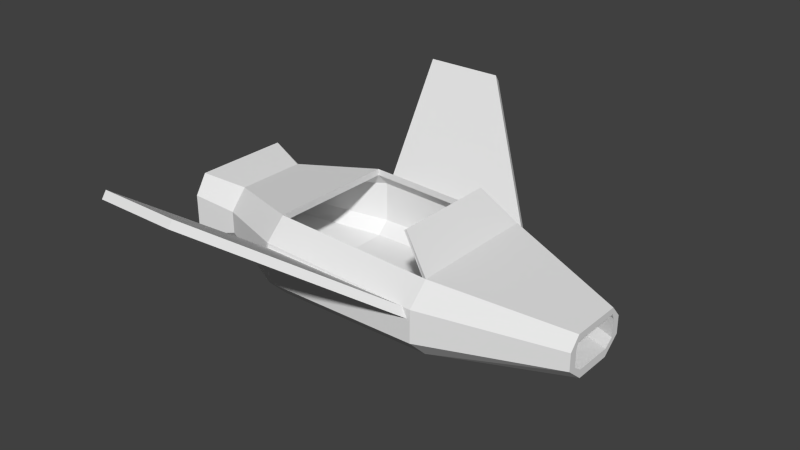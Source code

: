 # Source: flux_ship.blend  (saved by Blender 2.79.0; exported with 4.5.12 LTS)
import bpy
from mathutils import Matrix  # noqa: F401  (used for matrix-valued properties, if any)

bpy.ops.wm.read_factory_settings(use_empty=True)
scene = bpy.context.scene
scene.name = 'Scene'

# ---- collections
col_collection_1 = bpy.data.collections.new('Collection 1'); scene.collection.children.link(col_collection_1)

# ---- world
world_world = bpy.data.worlds.new('World'); scene.world = world_world
world_world.color = (0.05088, 0.05088, 0.05088)
world_world.use_sun_shadow = False
world_world.sun_shadow_jitter_overblur = 0.0
world_world.cycles.sampling_method = 'NONE'
world_world.cycles.sample_map_resolution = 256

# ---- meshes
me_cube_001 = bpy.data.meshes.new('Cube.001')
me_cube_001.from_pydata([(-1.0, 0.5905, -0.1645), (-1.0, 0.6478, -0.08262), (-1.6, -1.048, 0.9826), (-1.6, -0.9905, 1.065), (1.0, 0.5905, -0.1645), (1.0, 0.6478, -0.08262), (-0.6, -1.048, 0.9826), (-0.6, -0.9905, 1.065)], [], [(0, 1, 3, 2), (2, 3, 7, 6), (6, 7, 5, 4), (4, 5, 1, 0), (2, 6, 4, 0), (7, 3, 1, 5)])
_uv = me_cube_001.uv_layers.new(name='UVMap')
_uv.uv.foreach_set('vector', [0.0, 0.0, 1.0, 0.0, 1.0, 1.0, 0.0, 1.0, 0.0, 0.0, 1.0, 0.0, 1.0, 1.0, 0.0, 1.0, 0.0, 0.0, 1.0, 0.0, 1.0, 1.0, 0.0, 1.0, 0.0, 0.0, 1.0, 0.0, 1.0, 1.0, 0.0, 1.0, 0.0, 0.0, 1.0, 0.0, 1.0, 1.0, 0.0, 1.0, 0.0, 0.0, 1.0, 0.0, 1.0, 1.0, 0.0, 1.0])
me_cube_001.use_remesh_preserve_volume = False
me_cube_001.use_remesh_preserve_attributes = False
me_cube_001.use_mirror_vertex_groups = False
me_cube_001.update()
me_cube = bpy.data.meshes.new('Cube')
me_cube.from_pydata([(-1.0, -0.9905, -0.1645), (-1.0, -1.048, -0.08262), (-1.6, 0.6478, 0.9826), (-1.6, 0.5905, 1.065), (1.0, -0.9905, -0.1645), (1.0, -1.048, -0.08262), (-0.6, 0.6478, 0.9826), (-0.6, 0.5905, 1.065)], [], [(0, 1, 3, 2), (2, 3, 7, 6), (6, 7, 5, 4), (4, 5, 1, 0), (2, 6, 4, 0), (7, 3, 1, 5)])
_uv = me_cube.uv_layers.new(name='UVMap')
_uv.uv.foreach_set('vector', [0.0, 0.0, 1.0, 0.0, 1.0, 1.0, 0.0, 1.0, 0.0, 0.0, 1.0, 0.0, 1.0, 1.0, 0.0, 1.0, 0.0, 0.0, 1.0, 0.0, 1.0, 1.0, 0.0, 1.0, 0.0, 0.0, 1.0, 0.0, 1.0, 1.0, 0.0, 1.0, 0.0, 0.0, 1.0, 0.0, 1.0, 1.0, 0.0, 1.0, 0.0, 0.0, 1.0, 0.0, 1.0, 1.0, 0.0, 1.0])
me_cube.use_remesh_preserve_volume = False
me_cube.use_remesh_preserve_attributes = False
me_cube.use_mirror_vertex_groups = False
me_cube.update()
me_cube_000 = bpy.data.meshes.new('Cube.000')
me_cube_000.from_pydata([(-2.5, 1.52, -0.4), (-2.5, 0.48, -0.4), (-2.5, 0.48, -0.5), (-2.5, 1.52, -0.5), (-2.0, 0.56, -0.3702), (-2.0, 0.56, -0.2702), (-2.0, 1.44, -0.3702), (-2.0, 1.44, -0.2702), (1.0, 1.8, -0.3652), (1.0, 1.8, -0.4652), (1.0, 0.2, -0.3652), (1.0, 0.2, -0.4652), (-1.0, 1.8, -0.4), (-1.0, 1.8, -0.5), (-1.0, 0.2, -0.4), (-1.0, 0.2, -0.5), (2.5, 0.76, -0.2955), (2.5, 0.76, -0.3955), (2.5, 1.24, -0.2955), (2.5, 1.24, -0.3955), (-2.5, 1.65, -0.25), (-2.5, 1.75, -0.25), (-2.0, 1.65, -0.1202), (-2.0, 1.55, -0.1202), (1.0, 1.95, -0.2152), (1.0, 2.05, -0.2152), (-1.0, 1.95, -0.25), (-1.0, 2.05, -0.25), (2.5, 1.35, -0.2152), (2.5, 1.45, -0.2152), (-2.0, 0.35, -0.1202), (-1.0, -0.05, -0.25), (-1.0, 0.05, -0.25), (-2.0, 0.45, -0.1202), (1.0, 0.05, -0.2152), (1.0, -0.05, -0.2152), (-2.5, 0.25, -0.25), (-2.5, 0.35, -0.25), (2.5, 0.65, -0.2152), (2.5, 0.55, -0.2152), (-2.5, 1.65, 0.25), (-2.5, 1.75, 0.25), (-2.0, 1.65, 0.1533), (-2.0, 1.55, 0.1533), (1.0, 1.95, 0.1803), (1.0, 2.05, 0.1803), (-1.0, 1.95, 0.25), (-1.0, 2.05, 0.25), (2.5, 1.35, 0.001728), (2.5, 1.45, 0.001728), (-2.0, 0.35, 0.1533), (-1.0, -0.05, 0.25), (-1.0, 0.05, 0.25), (-2.0, 0.45, 0.1533), (1.0, 0.05, 0.1803), (1.0, -0.05, 0.1803), (-2.5, 0.25, 0.25), (-2.5, 0.35, 0.25), (2.5, 0.65, 0.001728), (2.5, 0.55, 0.001728), (-2.5, 1.6, 0.41), (-2.5, 1.6, 0.49), (-2.0, 1.439, 0.3933), (-2.0, 1.439, 0.3133), (1.0, 1.799, 0.3403), (1.0, 1.799, 0.4203), (-1.0, 1.799, 0.41), (-1.0, 1.799, 0.49), (2.5, 1.32, 0.07291), (2.5, 1.32, 0.1528), (-2.0, 0.5605, 0.3933), (-1.0, 0.2007, 0.49), (-1.0, 0.2007, 0.41), (-2.0, 0.5605, 0.3133), (1.0, 0.2007, 0.3403), (1.0, 0.2007, 0.4203), (-2.5, 0.4003, 0.49), (-2.5, 0.4003, 0.41), (2.5, 0.6803, 0.07291), (2.5, 0.6803, 0.1528), (0.5881, 1.639, 0.7684), (0.6137, 1.639, 0.7904), (0.5881, 0.3605, 0.7684), (0.6137, 0.3605, 0.7904)], [], [(13, 15, 4, 6), (8, 12, 14, 10), (13, 9, 11, 15), (10, 14, 32, 34), (11, 9, 19, 17), (3, 0, 20, 21), (13, 6, 22, 27), (2, 4, 30, 36), (7, 12, 26, 23), (14, 12, 7, 5), (2, 1, 0, 3), (11, 17, 39, 35), (5, 7, 0, 1), (6, 4, 2, 3), (19, 18, 16, 17), (5, 1, 37, 33), (12, 8, 24, 26), (8, 10, 16, 18), (20, 23, 43, 40), (35, 39, 59, 55), (27, 22, 42, 47), (34, 32, 52, 54), (9, 13, 27, 25), (6, 3, 21, 22), (18, 19, 29, 28), (8, 18, 28, 24), (0, 7, 23, 20), (19, 9, 25, 29), (22, 21, 41, 42), (39, 38, 58, 59), (21, 20, 40, 41), (23, 26, 46, 43), (16, 10, 34, 38), (4, 15, 31, 30), (15, 11, 35, 31), (17, 16, 38, 39), (14, 5, 33, 32), (1, 2, 36, 37), (43, 46, 66, 63), (52, 53, 73, 72), (53, 57, 77, 73), (50, 51, 71, 70), (57, 56, 76, 77), (45, 47, 67, 65), (44, 48, 68, 64), (46, 44, 64, 66), (31, 35, 55, 51), (38, 34, 54, 58), (28, 29, 49, 48), (29, 25, 45, 49), (26, 24, 44, 46), (24, 28, 48, 44), (37, 36, 56, 57), (25, 27, 47, 45), (30, 31, 51, 50), (33, 37, 57, 53), (32, 33, 53, 52), (36, 30, 50, 56), (67, 66, 64, 65), (63, 62, 61, 60), (66, 67, 62, 63), (65, 64, 68, 69), (75, 74, 72, 71), (71, 72, 73, 70), (70, 73, 77, 76), (74, 75, 79, 78), (56, 50, 70, 76), (41, 40, 60, 61), (42, 41, 61, 62), (59, 58, 78, 79), (47, 42, 62, 67), (54, 52, 72, 74), (40, 43, 63, 60), (55, 59, 79, 75), (51, 55, 75, 71), (48, 49, 69, 68), (58, 54, 74, 78), (49, 45, 65, 69), (65, 75, 79, 69), (78, 68, 69, 79), (74, 64, 68, 78), (65, 64, 80, 81), (62, 70, 71, 67), (66, 67, 71, 72), (63, 66, 72, 73), (70, 62, 61, 76), (77, 60, 63, 73), (60, 77, 76, 61), (82, 83, 81, 80), (64, 74, 82, 80), (74, 75, 83, 82), (75, 65, 81, 83)])
_uv = me_cube_000.uv_layers.new(name='UVMap')
_uv.uv.foreach_set('vector', [0.2289, 0.1761, 0.03093, 0.1761, 0.07547, 0.05852, 0.1843, 0.05852, 0.4763, 0.176, 0.4763, 0.4108, 0.2784, 0.4108, 0.2784, 0.176, 0.2289, 0.1761, 0.2289, 0.4109, 0.03093, 0.4109, 0.03093, 0.1761, 0.2784, 0.176, 0.2784, 0.4108, 0.2598, 0.411, 0.2598, 0.1762, 0.03093, 0.4109, 0.2289, 0.4109, 0.1596, 0.5869, 0.1002, 0.5869, 0.8771, 0.8001, 0.8648, 0.8001, 0.8462, 0.7849, 0.8462, 0.7731, 0.7549, 0.1778, 0.7703, 0.05802, 0.8018, 0.05963, 0.7865, 0.1797, 0.8773, 0.5854, 0.893, 0.5274, 0.9245, 0.5258, 0.9089, 0.5837, 0.6217, 0.9396, 0.6049, 0.825, 0.623, 0.8262, 0.6399, 0.9405, 0.2784, 0.4108, 0.4763, 0.4108, 0.4318, 0.5283, 0.3229, 0.5283, 0.8771, 0.9222, 0.8648, 0.9222, 0.8648, 0.8001, 0.8771, 0.8001, 0.03093, 0.4109, 0.1002, 0.5869, 0.07423, 0.5866, 0.0, 0.4105, 0.3229, 0.5283, 0.4318, 0.5283, 0.4417, 0.5869, 0.313, 0.5869, 0.1843, 0.05852, 0.07547, 0.05852, 0.06557, 8.398e-08, 0.1942, 0.0, 0.2656, 0.8556, 0.2532, 0.8556, 0.2532, 0.7992, 0.2656, 0.7992, 0.5116, 0.472, 0.4951, 0.4129, 0.5133, 0.4119, 0.5298, 0.4711, 0.4763, 0.4108, 0.4763, 0.176, 0.4949, 0.1762, 0.4949, 0.411, 0.4763, 0.176, 0.2784, 0.176, 0.3476, 0.0, 0.407, 0.0, 0.6233, 0.9997, 0.6399, 0.9405, 0.6737, 0.9406, 0.6852, 1.0, 0.9127, 0.1713, 0.9104, 4.157e-05, 0.9372, 0.0, 0.9617, 0.1713, 0.7865, 0.1797, 0.8018, 0.05963, 0.8356, 0.05968, 0.8484, 0.1798, 0.5181, 0.8197, 0.513, 0.5854, 0.5748, 0.5851, 0.567, 0.8195, 0.7584, 0.4122, 0.7549, 0.1778, 0.7865, 0.1797, 0.7901, 0.4141, 0.7703, 0.05802, 0.7547, 0.0, 0.7862, 0.001759, 0.8018, 0.05963, 0.2532, 0.8556, 0.2656, 0.8556, 0.2433, 0.8802, 0.2433, 0.8685, 0.4763, 0.176, 0.407, 0.0, 0.4206, 0.0001128, 0.4949, 0.1762, 0.6052, 0.9987, 0.6217, 0.9396, 0.6399, 0.9405, 0.6233, 0.9997, 0.1596, 0.5869, 0.2289, 0.4109, 0.2598, 0.4105, 0.1856, 0.5866, 0.8018, 0.05963, 0.7862, 0.001759, 0.8481, 0.001855, 0.8356, 0.05968, 0.2433, 0.7746, 0.2433, 0.7863, 0.2165, 0.7863, 0.2165, 0.7746, 0.8462, 0.7731, 0.8462, 0.7849, 0.7843, 0.7849, 0.7843, 0.7731, 0.6399, 0.9405, 0.623, 0.8262, 0.6849, 0.8265, 0.6737, 0.9406, 0.3476, 0.0, 0.2784, 0.176, 0.2598, 0.1762, 0.334, 0.0001128, 0.893, 0.5274, 0.8776, 0.4076, 0.9092, 0.4057, 0.9245, 0.5258, 0.8776, 0.4076, 0.8811, 0.1732, 0.9127, 0.1713, 0.9092, 0.4057, 0.2656, 0.7992, 0.2532, 0.7992, 0.2433, 0.7863, 0.2433, 0.7746, 0.4949, 0.5866, 0.5116, 0.472, 0.5298, 0.4711, 0.513, 0.5854, 0.8648, 0.9222, 0.8771, 0.9222, 0.8462, 0.9492, 0.8462, 0.9375, 0.6737, 0.9406, 0.6849, 0.8265, 0.7051, 0.8254, 0.6938, 0.9399, 0.5748, 0.5851, 0.5636, 0.471, 0.5838, 0.4717, 0.595, 0.5862, 0.5636, 0.471, 0.5751, 0.4116, 0.595, 0.4119, 0.5838, 0.4717, 0.9583, 0.5258, 0.971, 0.4056, 1.0, 0.4074, 0.9874, 0.5273, 0.7843, 0.9375, 0.7843, 0.9492, 0.7547, 0.9316, 0.7645, 0.9316, 0.7547, 0.1764, 0.7547, 0.4113, 0.7236, 0.4116, 0.7236, 0.1767, 0.677, 0.5921, 0.6573, 0.4118, 0.6662, 0.4116, 0.6973, 0.5911, 0.6849, 0.8265, 0.677, 0.5921, 0.6973, 0.5911, 0.7051, 0.8254, 0.9092, 0.4057, 0.9127, 0.1713, 0.9617, 0.1713, 0.971, 0.4056, 0.5204, 0.9999, 0.5181, 0.8197, 0.567, 0.8195, 0.5473, 0.9998, 0.2433, 0.8685, 0.2433, 0.8802, 0.2165, 0.8802, 0.2165, 0.8685, 0.7878, 0.5854, 0.7901, 0.4141, 0.839, 0.4142, 0.8146, 0.5854, 0.623, 0.8262, 0.6281, 0.5919, 0.677, 0.5921, 0.6849, 0.8265, 0.6281, 0.5919, 0.6305, 0.4117, 0.6573, 0.4118, 0.677, 0.5921, 0.8462, 0.9375, 0.8462, 0.9492, 0.7843, 0.9492, 0.7843, 0.9375, 0.7901, 0.4141, 0.7865, 0.1797, 0.8484, 0.1798, 0.839, 0.4142, 0.9245, 0.5258, 0.9092, 0.4057, 0.971, 0.4056, 0.9583, 0.5258, 0.5298, 0.4711, 0.5133, 0.4119, 0.5751, 0.4116, 0.5636, 0.471, 0.513, 0.5854, 0.5298, 0.4711, 0.5636, 0.471, 0.5748, 0.5851, 0.9089, 0.5837, 0.9245, 0.5258, 0.9583, 0.5258, 0.9708, 0.5836, 0.715, 0.8255, 0.7051, 0.8254, 0.6973, 0.5911, 0.7072, 0.5911, 0.6938, 0.9399, 0.7037, 0.9399, 0.715, 0.9998, 0.7051, 0.9997, 0.7051, 0.8254, 0.715, 0.8255, 0.7037, 0.9399, 0.6938, 0.9399, 0.7072, 0.5911, 0.6973, 0.5911, 0.6662, 0.4116, 0.6761, 0.4116, 0.5971, 0.8205, 0.5872, 0.8205, 0.595, 0.5862, 0.6049, 0.5861, 0.6049, 0.5861, 0.595, 0.5862, 0.5838, 0.4717, 0.5936, 0.4717, 0.5936, 0.4717, 0.5838, 0.4717, 0.595, 0.4119, 0.6049, 0.4118, 0.5872, 0.8205, 0.5971, 0.8205, 0.566, 1.0, 0.5561, 1.0, 0.9708, 0.5836, 0.9583, 0.5258, 0.9874, 0.5273, 1.0, 0.5847, 0.7843, 0.7731, 0.7843, 0.7849, 0.7645, 0.7908, 0.7547, 0.7908, 0.8356, 0.05968, 0.8481, 0.001855, 0.8773, 0.0007824, 0.8647, 0.05816, 0.2165, 0.7746, 0.2165, 0.7863, 0.2077, 0.7898, 0.1978, 0.7898, 0.8484, 0.1798, 0.8356, 0.05968, 0.8647, 0.05816, 0.8773, 0.178, 0.567, 0.8195, 0.5748, 0.5851, 0.595, 0.5862, 0.5872, 0.8205, 0.6852, 1.0, 0.6737, 0.9406, 0.6938, 0.9399, 0.7051, 0.9997, 0.4949, 0.1764, 0.5691, 0.0, 0.5852, 0.0002122, 0.5259, 0.1767, 0.4949, 0.4113, 0.4949, 0.1764, 0.5259, 0.1767, 0.5259, 0.4116, 0.2165, 0.8685, 0.2165, 0.8802, 0.1978, 0.8649, 0.2077, 0.8649, 0.5473, 0.9998, 0.567, 0.8195, 0.5872, 0.8205, 0.5561, 1.0, 0.6804, 2.799e-08, 0.7547, 0.1764, 0.7236, 0.1767, 0.6643, 0.0002122, 0.7236, 0.1767, 0.5259, 0.1767, 0.5852, 0.0002122, 0.6643, 0.0002122, 0.2077, 0.7898, 0.2077, 0.8649, 0.1978, 0.8649, 0.1978, 0.7898, 0.0, 0.6377, 0.1978, 0.6377, 0.1384, 0.8142, 0.05933, 0.8142, 0.434, 0.5933, 0.4412, 0.5869, 0.4412, 0.6571, 0.4314, 0.6568, 0.8167, 0.7309, 0.8167, 0.6277, 0.9402, 0.5854, 0.9402, 0.7731, 0.7249, 0.5993, 0.715, 0.5993, 0.715, 0.4116, 0.7249, 0.4116, 0.3213, 0.7323, 0.1978, 0.7746, 0.1978, 0.5869, 0.3213, 0.6291, 0.8167, 0.6277, 0.8167, 0.7309, 0.7547, 0.7497, 0.7547, 0.6089, 0.3833, 0.6103, 0.3833, 0.7511, 0.3213, 0.7323, 0.3213, 0.6291, 0.7645, 0.7908, 0.7645, 0.9316, 0.7547, 0.9316, 0.7547, 0.7908, 0.7319, 0.5617, 0.7249, 0.5617, 0.7249, 0.4116, 0.7319, 0.4116, 0.1978, 0.6377, 0.0, 0.6377, 0.01978, 0.5869, 0.178, 0.5869, 0.4438, 0.5869, 0.4508, 0.5935, 0.4511, 0.6571, 0.4412, 0.6571, 0.4314, 0.5869, 0.4314, 0.7746, 0.3833, 0.7558, 0.3833, 0.6056])
me_cube_000.use_remesh_preserve_volume = False
me_cube_000.use_remesh_preserve_attributes = False
me_cube_000.use_mirror_vertex_groups = False
me_cube_000.update()

# ---- objects
ob_cube_002 = bpy.data.objects.new('Cube.002', me_cube_001)
ob_cube = bpy.data.objects.new('Cube', me_cube)
ob_cube_001 = bpy.data.objects.new('Cube.001', me_cube_000)

# ---- transforms, parenting, visibility, modifiers, constraints
ob_cube_002.location = (5.96e-08, -1.6, 0.2)
ob_cube_002.lineart.crease_threshold = 0.0
ob_cube.location = (0.0, 2.0, 0.2)
ob_cube.lineart.crease_threshold = 0.0
ob_cube_001.location = (0.0, -1.0, 0.0)
ob_cube_001.lineart.crease_threshold = 0.0

# ---- collection membership
col_collection_1.objects.link(ob_cube_002)
col_collection_1.objects.link(ob_cube)
col_collection_1.objects.link(ob_cube_001)

# ---- scene / render settings (as saved in the file)
scene.frame_start = 1; scene.frame_end = 250; scene.frame_set(0)
scene.render.engine = 'BLENDER_EEVEE_NEXT'
scene.render.image_settings.color_mode = 'RGB'
scene.render.image_settings.compression = 90
scene.render.resolution_percentage = 50
scene.render.dither_intensity = 0.0
scene.cycles.use_denoising = False
scene.cycles.samples = 10
scene.cycles.sampling_pattern = 'TABULATED_SOBOL'
scene.cycles.light_sampling_threshold = 0.0
scene.cycles.use_adaptive_sampling = False
scene.cycles.use_light_tree = False
scene.cycles.blur_glossy = 0.0
scene.cycles.volume_bounces = 1
scene.cycles.pixel_filter_type = 'GAUSSIAN'
scene.cycles.sample_clamp_indirect = 0.0
scene.view_settings.view_transform = 'Standard'
bpy.context.view_layer.update()

# ---- added for rendering (the .blend has no active camera and no usable light): camera, sun
cam_auto = bpy.data.cameras.new('AutoCamera')
cam_auto.lens = 50.0
cam_auto.sensor_width = 36.0
cam_auto.clip_end = 1000.0
ob_auto_camera = bpy.data.objects.new('AutoCamera', cam_auto)
scene.collection.objects.link(ob_auto_camera)
ob_auto_camera.location = (6.93348, -8.32018, 5.92905)
ob_auto_camera.rotation_euler = (1.09748, -7.21219e-08, 0.694738)
scene.camera = ob_auto_camera
light_auto_sun = bpy.data.lights.new('AutoSun', 'SUN')
light_auto_sun.energy = 3.0
light_auto_sun.angle = 0.0523599
ob_auto_sun = bpy.data.objects.new('AutoSun', light_auto_sun)
scene.collection.objects.link(ob_auto_sun)
ob_auto_sun.rotation_euler = (0.872665, 0.174533, 0.523599)
bpy.context.view_layer.update()
